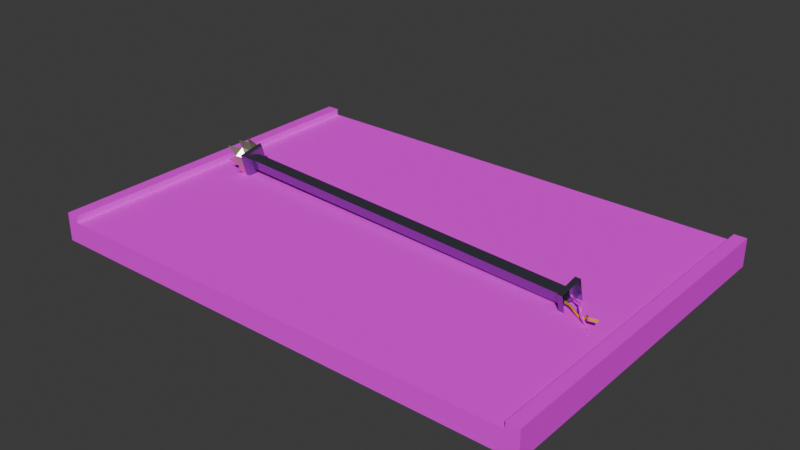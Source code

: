 # Source: 1.blend  (saved by Blender 4.0.36; exported with 4.5.12 LTS)
import bpy
from mathutils import Matrix  # noqa: F401  (used for matrix-valued properties, if any)

bpy.ops.wm.read_factory_settings(use_empty=True)
scene = bpy.context.scene
scene.name = 'Scene'

# ---- collections
col_road = bpy.data.collections.new('road'); scene.collection.children.link(col_road)
col_full = bpy.data.collections.new('full'); scene.collection.children.link(col_full)

# ---- images (referenced by path relative to the original .blend; pixels are not part of the script)
import os
ASSET_DIR = os.environ.get("B2B_ASSET_DIR", "")  # directory of the original .blend (textures are referenced by path, not embedded)
HERE = os.path.dirname(os.path.abspath(__file__))  # packed textures are extracted next to this script under _unpacked/

def load_image(name, relpath, width, height, colorspace="sRGB"):
    """Load a texture the original file referenced (path relative to the .blend, or extracted next to this script)."""
    p = next((c for c in (os.path.join(HERE, relpath), os.path.join(ASSET_DIR, relpath)) if relpath and os.path.exists(c)), "")
    if p:
        img = bpy.data.images.load(p, check_existing=True)
        img.name = name
    else:  # same state as the original file: an image datablock whose file is absent (Cycles renders it pink)
        img = bpy.data.images.new(name, width, height)
        img.source = "FILE"
        img.filepath = "//" + (relpath or name)
    img.colorspace_settings.name = colorspace
    return img
img_rd1_png_001 = load_image('rd1.png.001', 'rd1.png', 1024, 1024, 'sRGB')
img_rd2_png_001 = load_image('rd2.png.001', 'rd2.png', 1024, 1024, 'sRGB')
img_black_png = load_image('black.png', 'black.png', 1024, 1024, 'sRGB')

# ---- materials (node trees are filled in below, after node groups)
mat_material_001 = bpy.data.materials.new('Material.001')
mat_material_001.use_transparent_shadow = False
mat_material_001.roughness = 1.0
mat_material_004 = bpy.data.materials.new('Material.004')
mat_material_004.use_transparent_shadow = False
mat_material_009 = bpy.data.materials.new('Material.009')
mat_material_009.use_transparent_shadow = False
mat_material_005 = bpy.data.materials.new('Material.005')
mat_material_005.use_transparent_shadow = False
mat_material_003 = bpy.data.materials.new('Material.003')
mat_material_003.use_transparent_shadow = False
mat_material_008 = bpy.data.materials.new('Material.008')
mat_material_008.use_transparent_shadow = False

# ---- material node trees
mat_material_001.use_nodes = True; mat_material_001.node_tree.nodes.clear()
_N = mat_material_001.node_tree.nodes; _L = mat_material_001.node_tree.links
n0 = _N.new('ShaderNodeBsdfPrincipled'); n0.name = 'Principled BSDF'; n0.location = (0, 300)
n0.inputs[2].default_value = 1.0
n0.inputs[3].default_value = 1.45
n0.inputs[13].default_value = 0.0
n1 = _N.new('ShaderNodeOutputMaterial'); n1.name = 'Material Output'; n1.location = (280, 300)
n2 = _N.new('ShaderNodeTexImage'); n2.name = 'Image Texture'; n2.location = (-336, 302)
n2.image = img_rd1_png_001
_L.new(n0.outputs[0], n1.inputs[0])
_L.new(n2.outputs[0], n0.inputs[0])
n1.is_active_output = True
mat_material_004.use_nodes = True; mat_material_004.node_tree.nodes.clear()
_N = mat_material_004.node_tree.nodes; _L = mat_material_004.node_tree.links
n0 = _N.new('ShaderNodeBsdfPrincipled'); n0.name = 'Principled BSDF'; n0.location = (10, 300)
n0.inputs[3].default_value = 1.45
n1 = _N.new('ShaderNodeOutputMaterial'); n1.name = 'Material Output'; n1.location = (300, 300)
n2 = _N.new('ShaderNodeTexImage'); n2.name = 'Image Texture'; n2.location = (-291, 279)
n2.image = img_rd2_png_001
_L.new(n0.outputs[0], n1.inputs[0])
_L.new(n2.outputs[0], n0.inputs[0])
n1.is_active_output = True
mat_material_009.use_nodes = True; mat_material_009.node_tree.nodes.clear()
_N = mat_material_009.node_tree.nodes; _L = mat_material_009.node_tree.links
n0 = _N.new('ShaderNodeBsdfPrincipled'); n0.name = 'Principled BSDF'; n0.location = (10, 300)
n0.inputs[0].default_value = (0.3129, 0.3073, 0.4147, 1.0)
n0.inputs[1].default_value = 0.9481
n0.inputs[2].default_value = 0.2403
n0.inputs[3].default_value = 1.45
n1 = _N.new('ShaderNodeOutputMaterial'); n1.name = 'Material Output'; n1.location = (300, 300)
_L.new(n0.outputs[0], n1.inputs[0])
n1.is_active_output = True
mat_material_005.use_nodes = True; mat_material_005.node_tree.nodes.clear()
_N = mat_material_005.node_tree.nodes; _L = mat_material_005.node_tree.links
n0 = _N.new('ShaderNodeBsdfPrincipled'); n0.name = 'Principled BSDF'; n0.location = (10, 300)
n0.inputs[0].default_value = (0.8009, 0.4862, 0.0, 1.0)
n0.inputs[3].default_value = 1.45
n1 = _N.new('ShaderNodeOutputMaterial'); n1.name = 'Material Output'; n1.location = (300, 300)
_L.new(n0.outputs[0], n1.inputs[0])
n1.is_active_output = True
mat_material_003.use_nodes = True; mat_material_003.node_tree.nodes.clear()
_N = mat_material_003.node_tree.nodes; _L = mat_material_003.node_tree.links
n0 = _N.new('ShaderNodeBsdfPrincipled'); n0.name = 'Principled BSDF'; n0.location = (10, 300)
n0.inputs[3].default_value = 1.45
n1 = _N.new('ShaderNodeOutputMaterial'); n1.name = 'Material Output'; n1.location = (300, 300)
n2 = _N.new('ShaderNodeTexImage'); n2.name = 'Image Texture'; n2.location = (-318, 275)
n2.image = img_black_png
_L.new(n0.outputs[0], n1.inputs[0])
_L.new(n2.outputs[0], n0.inputs[0])
n1.is_active_output = True
mat_material_008.use_nodes = True; mat_material_008.node_tree.nodes.clear()
_N = mat_material_008.node_tree.nodes; _L = mat_material_008.node_tree.links
n0 = _N.new('ShaderNodeBsdfPrincipled'); n0.name = 'Principled BSDF'; n0.location = (10, 300)
n0.inputs[0].default_value = (0.8001, 0.7028, 0.5382, 1.0)
n0.inputs[1].default_value = 0.8961
n0.inputs[2].default_value = 0.2792
n0.inputs[3].default_value = 1.45
n1 = _N.new('ShaderNodeOutputMaterial'); n1.name = 'Material Output'; n1.location = (300, 300)
_L.new(n0.outputs[0], n1.inputs[0])
n1.is_active_output = True

# ---- world
world_world = bpy.data.worlds.new('World'); scene.world = world_world
world_world.use_nodes = True; world_world.node_tree.nodes.clear()
_N = world_world.node_tree.nodes; _L = world_world.node_tree.links
n0 = _N.new('ShaderNodeOutputWorld'); n0.name = 'World Output'; n0.location = (300, 300)
n1 = _N.new('ShaderNodeBackground'); n1.name = 'Background'; n1.location = (10, 300)
n1.inputs[0].default_value = (0.05088, 0.05088, 0.05088, 1.0)
_L.new(n1.outputs[0], n0.inputs[0])
n0.is_active_output = True
world_world.color = (0.05088, 0.05088, 0.05088)
world_world.use_sun_shadow = False
world_world.sun_shadow_jitter_overblur = 0.0

# ---- meshes
me_cube_001 = bpy.data.meshes.new('Cube.001')
me_cube_001.from_pydata([(-6.772, -0.4762, 5.0), (-6.772, 0.1429, 5.0), (6.772, -0.4762, 5.0), (6.772, 0.1429, 5.0), (-7.13, -0.4762, 5.0), (-7.13, 0.1429, 5.0), (7.13, -0.4762, 5.0), (7.13, 0.1429, 5.0), (6.772, 0.3333, 5.0), (7.13, 0.3333, 5.0), (-6.772, 0.3333, 5.0), (-7.13, 0.3333, 5.0), (-6.772, -0.4762, -5.0), (-6.772, 0.1429, -5.0), (6.772, -0.4762, -5.0), (6.772, 0.1429, -5.0), (-7.13, -0.4762, -5.0), (-7.13, 0.1429, -5.0), (7.13, -0.4762, -5.0), (7.13, 0.1429, -5.0), (6.772, 0.3333, -5.0), (7.13, 0.3333, -5.0), (-6.772, 0.3333, -5.0), (-7.13, 0.3333, -5.0)], [], [(3, 7, 6, 2), (2, 0, 1, 3), (0, 4, 5, 1), (3, 8, 9, 7), (5, 11, 10, 1), (15, 14, 18, 19), (14, 15, 13, 12), (12, 13, 17, 16), (15, 19, 21, 20), (17, 13, 22, 23), (11, 5, 17, 23), (4, 0, 12, 16), (6, 7, 19, 18), (8, 3, 15, 20), (10, 11, 23, 22), (5, 4, 16, 17), (3, 1, 13, 15), (0, 2, 14, 12), (7, 9, 21, 19), (9, 8, 20, 21), (2, 6, 18, 14), (1, 10, 22, 13)])
me_cube_001.polygons.foreach_set('material_index', [1, 1, 1, 1, 1, 1, 1, 1, 1, 1, 1, 1, 1, 1, 1, 1, 0, 1, 1, 1, 1, 1])
_uv = me_cube_001.uv_layers.new(name='UVMap')
_uv.uv.foreach_set('vector', [0.7373, 0.5107, 0.7499, 0.5107, 0.7499, 0.4672, 0.7373, 0.4672, 0.7373, 0.4672, 0.2627, 0.4672, 0.2627, 0.5107, 0.7373, 0.5107, 0.2627, 0.4672, 0.2501, 0.4672, 0.2501, 0.5107, 0.2627, 0.5107, 0.7373, 0.5107, 0.7373, 0.524, 0.7499, 0.524, 0.7499, 0.5107, 0.2501, 0.5107, 0.2501, 0.524, 0.2627, 0.524, 0.2627, 0.5107, 0.7373, 0.5107, 0.7373, 0.4672, 0.7499, 0.4672, 0.7499, 0.5107, 0.7373, 0.4672, 0.7373, 0.5107, 0.2627, 0.5107, 0.2627, 0.4672, 0.2627, 0.4672, 0.2627, 0.5107, 0.2501, 0.5107, 0.2501, 0.4672, 0.7373, 0.5107, 0.7499, 0.5107, 0.7499, 0.524, 0.7373, 0.524, 0.2501, 0.5107, 0.2627, 0.5107, 0.2627, 0.524, 0.2501, 0.524, 0.512, 0.8506, 0.5053, 0.8506, 0.5053, 0.1494, 0.512, 0.1494, 0.2501, 0.8506, 0.2627, 0.8506, 0.2627, 0.1494, 0.2501, 0.1494, 0.4836, 0.8506, 0.5053, 0.8506, 0.5053, 0.1494, 0.4836, 0.1494, 0.512, 0.8506, 0.5053, 0.8506, 0.5053, 0.1494, 0.512, 0.1494, 0.2627, 0.8506, 0.2501, 0.8506, 0.2501, 0.1494, 0.2627, 0.1494, 0.5053, 0.8506, 0.4836, 0.8506, 0.4836, 0.1494, 0.5053, 0.1494, -0.006081, 2.558, -0.006081, -0.5717, 0.9939, -0.5717, 0.9939, 2.558, 0.2627, 0.8506, 0.7373, 0.8506, 0.7373, 0.1494, 0.2627, 0.1494, 0.5053, 0.8506, 0.512, 0.8506, 0.512, 0.1494, 0.5053, 0.1494, 0.7499, 0.8506, 0.7373, 0.8506, 0.7373, 0.1494, 0.7499, 0.1494, 0.7373, 0.8506, 0.7499, 0.8506, 0.7499, 0.1494, 0.7373, 0.1494, 0.5053, 0.8506, 0.512, 0.8506, 0.512, 0.1494, 0.5053, 0.1494])
me_cube_001.materials.append(mat_material_001)
me_cube_001.materials.append(mat_material_004)
me_cube_001.update()
me_cube_001.normals_split_custom_set([tuple(v) for v in zip(*[iter([0.0, 0.0, -1.0, 0.0, 0.0, -1.0, 0.0, 0.0, -1.0, 0.0, 0.0, -1.0, 0.0, 0.0, -1.0, 0.0, 0.0, -1.0, 0.0, 0.0, -1.0, 0.0, 0.0, -1.0, 0.0, 0.0, -1.0, 0.0, 0.0, -1.0, 0.0, 0.0, -1.0, 0.0, 0.0, -1.0, 0.0, 0.0, -1.0, 0.0, 0.0, -1.0, 0.0, 0.0, -1.0, 0.0, 0.0, -1.0, 0.0, 0.0, -1.0, 0.0, 0.0, -1.0, 0.0, 0.0, -1.0, 0.0, 0.0, -1.0, 0.0, 0.0, 1.0, 0.0, 0.0, 1.0, 0.0, 0.0, 1.0, 0.0, 0.0, 1.0, 0.0, 0.0, 1.0, 0.0, 0.0, 1.0, 0.0, 0.0, 1.0, 0.0, 0.0, 1.0, 0.0, 0.0, 1.0, 0.0, 0.0, 1.0, 0.0, 0.0, 1.0, 0.0, 0.0, 1.0, 0.0, 0.0, 1.0, 0.0, 0.0, 1.0, 0.0, 0.0, 1.0, 0.0, 0.0, 1.0, 0.0, 0.0, 1.0, 0.0, 0.0, 1.0, 0.0, 0.0, 1.0, 0.0, 0.0, 1.0, 1.0, 0.0, 0.0, 1.0, 0.0, 0.0, 1.0, 0.0, 0.0, 1.0, 0.0, 0.0, 0.0, 1.0, 8.319e-08, 0.0, 1.0, 8.319e-08, 0.0, 1.0, 8.319e-08, 0.0, 1.0, 8.319e-08, -1.0, 0.0, 0.0, -1.0, 0.0, 0.0, -1.0, 0.0, 0.0, -1.0, 0.0, 0.0, 1.0, 0.0, 0.0, 1.0, 0.0, 0.0, 1.0, 0.0, 0.0, 1.0, 0.0, 0.0, 0.0, -1.0, -9.567e-08, 0.0, -1.0, -9.567e-08, 0.0, -1.0, -9.567e-08, 0.0, -1.0, -9.567e-08, 1.0, 0.0, 0.0, 1.0, 0.0, 0.0, 1.0, 0.0, 0.0, 1.0, 0.0, 0.0, 0.0, -1.0, -9.506e-08, 0.0, -1.0, -9.506e-08, 0.0, -1.0, -9.506e-08, 0.0, -1.0, -9.506e-08, 0.0, 1.0, 8.45e-08, 0.0, 1.0, 8.45e-08, 0.0, 1.0, 8.45e-08, 0.0, 1.0, 8.45e-08, -1.0, 0.0, 0.0, -1.0, 0.0, 0.0, -1.0, 0.0, 0.0, -1.0, 0.0, 0.0, 0.0, -1.0, -9.567e-08, 0.0, -1.0, -9.567e-08, 0.0, -1.0, -9.567e-08, 0.0, -1.0, -9.567e-08, 0.0, 1.0, 8.319e-08, 0.0, 1.0, 8.319e-08, 0.0, 1.0, 8.319e-08, 0.0, 1.0, 8.319e-08, -1.0, 0.0, 0.0, -1.0, 0.0, 0.0, -1.0, 0.0, 0.0, -1.0, 0.0, 0.0])] * 3)])
me_plane_001 = bpy.data.meshes.new('Plane.001')
me_plane_001.from_pydata([(-1.0, -1.0, -1.77e-08), (1.0, -1.0, -2.219e-08), (-1.0, 1.0, -1.995e-08), (1.0, 1.0, -2.28e-08), (-1.0, -1.0, 0.4428), (1.0, -1.0, 0.4428), (-1.0, 1.0, 0.4428), (1.0, 1.0, 0.4428), (-0.4319, -0.4319, 0.5571), (0.4319, -0.4319, 0.5571), (-0.4319, 0.4319, 0.5571), (0.4319, 0.4319, 0.5571), (-0.4269, -0.4321, 30.75), (0.4326, -0.4313, 30.76), (-0.4251, 0.4324, 30.75), (0.4332, 0.4343, 30.76), (-0.9191, -0.9246, 30.84), (0.9229, -0.9237, 30.85), (-0.9138, 0.9242, 30.83), (0.9241, 0.9289, 30.86), (1.038, 1.05, 31.22), (-1.021, 1.039, 31.15), (1.035, -1.038, 31.17), (-1.032, -1.04, 31.17), (0.004034, 0.0009985, 30.91), (1.035, -0.7686, 31.63), (-0.3937, -1.247, 31.77), (-1.23, -0.01298, 31.5), (-0.4062, 1.259, 31.77), (1.057, 0.8082, 31.83), (-0.2328, -0.7322, 31.13), (0.6211, -0.4513, 31.13), (0.3888, -1.185, 31.64), (1.228, 0.005166, 31.56), (0.6229, 0.4585, 31.15), (-0.7505, -0.002153, 31.09), (-0.9906, -0.7343, 31.58), (-0.2307, 0.7352, 31.13), (-0.9494, 0.7273, 31.47), (0.3849, 1.213, 31.7), (1.276, -0.4414, 31.9), (1.384, 0.4729, 32.41), (0.09233, -1.487, 33.05), (0.8576, -1.184, 32.4), (-1.35, -0.4581, 32.26), (-0.848, -1.186, 32.41), (-0.8904, 1.22, 32.52), (-1.182, 0.4168, 31.81), (0.8596, 1.342, 32.86), (-0.003859, 1.487, 32.46), (-0.3194, -0.03065, 0.44), (-0.3369, -0.202, 0.426), (-0.4239, -0.08281, 0.3559), (-0.1414, -0.03273, 0.2059), (-0.1588, -0.2041, 0.1919), (-0.2459, -0.08489, 0.1218), (0.01483, 0.09413, -0.1635), (-0.002591, -0.07726, -0.1775), (-0.08967, 0.04197, -0.2476), (0.449, 0.3582, -0.9162), (0.2771, 0.1869, -0.7383), (0.1901, 0.3061, -0.8084), (0.7222, 0.3841, -1.056), (0.7059, 0.2127, -1.072), (0.6188, 0.332, -1.142), (1.181, 0.1081, -1.399), (1.163, -0.06326, -1.413), (0.9124, 0.05597, -1.28), (1.427, -0.211, -1.973), (1.41, -0.3824, -1.987), (1.323, -0.2631, -2.057), (2.139, -0.09024, -2.569), (2.122, -0.2616, -2.583), (2.035, -0.1424, -2.653), (0.2001, -0.2103, 0.4338), (0.2904, -0.06896, 0.4792), (0.3915, -0.2134, 0.38), (0.3743, -0.08579, -0.1123), (0.4647, 0.05552, -0.06683), (0.5658, -0.08893, -0.166), (0.5656, -0.1688, -0.5135), (0.6559, -0.02749, -0.468), (0.7571, -0.1719, -0.5672), (0.7943, -0.3405, -1.15), (0.8846, -0.1992, -1.104), (0.9857, -0.3436, -1.203), (0.7546, -0.2254, -1.504), (0.8449, -0.08405, -1.458), (0.946, -0.2285, -1.557), (0.8071, 0.1634, -1.767), (0.8975, 0.3048, -1.721), (0.9986, 0.1603, -1.82), (1.287, 0.4859, -2.218), (1.377, 0.6272, -2.172), (1.479, 0.4827, -2.272), (1.236, 0.6054, -2.871), (1.326, 0.7467, -2.826), (1.427, 0.6022, -2.925)], [], [(50, 52, 55, 53), (5, 7, 11, 9), (1, 3, 7, 5), (2, 0, 4, 6), (3, 2, 6, 7), (0, 1, 5, 4), (9, 11, 15, 13), (6, 4, 8, 10), (7, 6, 10, 11), (4, 5, 9, 8), (13, 15, 19, 17), (10, 8, 12, 14), (11, 10, 14, 15), (8, 9, 13, 12), (17, 19, 20, 22), (14, 12, 16, 18), (15, 14, 18, 19), (12, 13, 17, 16), (16, 17, 22, 23), (19, 18, 21, 20), (18, 16, 23, 21), (24, 31, 30), (25, 31, 33), (24, 30, 35), (24, 35, 37), (24, 37, 34), (25, 33, 40), (26, 32, 42), (27, 36, 44), (28, 38, 46), (29, 39, 48), (39, 28, 49), (38, 27, 47), (36, 26, 45), (32, 25, 43), (33, 29, 41), (34, 39, 29), (34, 37, 39), (37, 28, 39), (37, 38, 28), (37, 35, 38), (35, 27, 38), (35, 36, 27), (35, 30, 36), (30, 26, 36), (33, 34, 29), (33, 31, 34), (31, 24, 34), (30, 32, 26), (30, 31, 32), (31, 25, 32), (22, 20, 21, 23), (51, 52, 55, 54), (50, 51, 54, 53), (53, 55, 58, 56), (54, 55, 58, 57), (53, 54, 57, 56), (56, 58, 61, 59), (57, 58, 61, 60), (56, 57, 60, 59), (59, 61, 64, 62), (60, 61, 64, 63), (59, 60, 63, 62), (62, 64, 67, 65), (63, 64, 67, 66), (62, 63, 66, 65), (65, 67, 70, 68), (66, 67, 70, 69), (65, 66, 69, 68), (68, 70, 73, 71), (69, 70, 73, 72), (68, 69, 72, 71), (74, 76, 79, 77), (75, 76, 79, 78), (74, 75, 78, 77), (77, 79, 82, 80), (78, 79, 82, 81), (77, 78, 81, 80), (80, 82, 85, 83), (81, 82, 85, 84), (80, 81, 84, 83), (83, 85, 88, 86), (84, 85, 88, 87), (83, 84, 87, 86), (86, 88, 91, 89), (87, 88, 91, 90), (86, 87, 90, 89), (89, 91, 94, 92), (90, 91, 94, 93), (89, 90, 93, 92), (92, 94, 97, 95), (93, 94, 97, 96), (92, 93, 96, 95), (72, 73, 71), (96, 97, 95), (51, 50, 52), (75, 74, 76)])
me_plane_001.polygons.foreach_set('material_index', [2, 0, 0, 0, 0, 0, 0, 0, 0, 0, 0, 0, 0, 0, 0, 0, 0, 0, 0, 0, 0, 3, 3, 3, 3, 3, 3, 3, 3, 3, 3, 3, 3, 3, 3, 3, 3, 3, 3, 3, 3, 3, 3, 3, 3, 3, 3, 3, 3, 3, 3, 0, 2, 2, 2, 2, 2, 2, 2, 2, 2, 2, 2, 2, 2, 2, 2, 2, 2, 2, 2, 2, 1, 1, 1, 1, 1, 1, 1, 1, 1, 1, 1, 1, 1, 1, 1, 1, 1, 1, 1, 1, 1, 2, 1, 2, 1])
_uv = me_plane_001.uv_layers.new(name='UVMap')
_uv.uv.foreach_set('vector', [0.03052, 0.5292, 0.03052, 0.498, 0.194, 0.498, 0.194, 0.5292, 1.0, 0.0, 1.0, 1.0, 1.0, 1.0, 1.0, 0.0, 1.0, 0.0, 1.0, 1.0, 1.0, 1.0, 1.0, 0.0, 0.0, 1.0, 0.0, 0.0, 0.0, 0.0, 0.0, 1.0, 1.0, 1.0, 0.0, 1.0, 0.0, 1.0, 1.0, 1.0, 0.0, 0.0, 1.0, 0.0, 1.0, 0.0, 0.0, 0.0, 1.0, 0.0, 1.0, 1.0, 1.0, 1.0, 1.0, 0.0, 0.0, 1.0, 0.0, 0.0, 0.0, 0.0, 0.0, 1.0, 1.0, 1.0, 0.0, 1.0, 0.0, 1.0, 1.0, 1.0, 0.0, 0.0, 1.0, 0.0, 1.0, 0.0, 0.0, 0.0, 1.0, 0.0, 1.0, 1.0, 1.0, 1.0, 1.0, 0.0, 0.0, 1.0, 0.0, 0.0, 0.0, 0.0, 0.0, 1.0, 1.0, 1.0, 0.0, 1.0, 0.0, 1.0, 1.0, 1.0, 0.0, 0.0, 1.0, 0.0, 1.0, 0.0, 0.0, 0.0, 1.0, 0.0, 1.0, 1.0, 1.0, 1.0, 1.0, 0.0, 0.0, 1.0, 0.0, 0.0, 0.0, 0.0, 0.0, 1.0, 1.0, 1.0, 0.0, 1.0, 0.0, 1.0, 1.0, 1.0, 0.0, 0.0, 1.0, 0.0, 1.0, 0.0, 0.0, 0.0, 0.0, 0.0, 1.0, 0.0, 1.0, 0.0, 0.0, 0.0, 1.0, 1.0, 0.0, 1.0, 0.0, 1.0, 1.0, 1.0, 0.0, 1.0, 0.0, 0.0, 0.0, 0.0, 0.0, 1.0, 0.1818, 0.0, 0.2273, 0.07873, 0.1364, 0.07873, 0.2727, 0.1575, 0.3182, 0.07873, 0.3636, 0.1575, 0.9091, 0.0, 0.9545, 0.07873, 0.8636, 0.07873, 0.7273, 0.0, 0.7727, 0.07873, 0.6818, 0.07873, 0.5455, 0.0, 0.5909, 0.07873, 0.5, 0.07873, 0.2727, 0.1575, 0.3636, 0.1575, 0.3182, 0.2362, 0.09091, 0.1575, 0.1818, 0.1575, 0.1364, 0.2362, 0.8182, 0.1575, 0.9091, 0.1575, 0.8636, 0.2362, 0.6364, 0.1575, 0.7273, 0.1575, 0.6818, 0.2362, 0.4545, 0.1575, 0.5455, 0.1575, 0.5, 0.2362, 0.5455, 0.1575, 0.6364, 0.1575, 0.5909, 0.2362, 0.7273, 0.1575, 0.8182, 0.1575, 0.7727, 0.2362, 0.9091, 0.1575, 1.0, 0.1575, 0.9545, 0.2362, 0.1818, 0.1575, 0.2727, 0.1575, 0.2273, 0.2362, 0.3636, 0.1575, 0.4545, 0.1575, 0.4091, 0.2362, 0.5, 0.07873, 0.5455, 0.1575, 0.4545, 0.1575, 0.5, 0.07873, 0.5909, 0.07873, 0.5455, 0.1575, 0.5909, 0.07873, 0.6364, 0.1575, 0.5455, 0.1575, 0.6818, 0.07873, 0.7273, 0.1575, 0.6364, 0.1575, 0.6818, 0.07873, 0.7727, 0.07873, 0.7273, 0.1575, 0.7727, 0.07873, 0.8182, 0.1575, 0.7273, 0.1575, 0.8636, 0.07873, 0.9091, 0.1575, 0.8182, 0.1575, 0.8636, 0.07873, 0.9545, 0.07873, 0.9091, 0.1575, 0.9545, 0.07873, 1.0, 0.1575, 0.9091, 0.1575, 0.3636, 0.1575, 0.4091, 0.07873, 0.4545, 0.1575, 0.3636, 0.1575, 0.3182, 0.07873, 0.4091, 0.07873, 0.3182, 0.07873, 0.3636, 0.0, 0.4091, 0.07873, 0.1364, 0.07873, 0.1818, 0.1575, 0.09091, 0.1575, 0.1364, 0.07873, 0.2273, 0.07873, 0.1818, 0.1575, 0.2273, 0.07873, 0.2727, 0.1575, 0.1818, 0.1575, 1.0, 0.0, 1.0, 1.0, 0.0, 1.0, 0.0, 0.0, 0.03052, 0.4521, 0.03052, 0.4798, 0.194, 0.4794, 0.194, 0.4516, 0.03052, 0.492, 0.03052, 0.4521, 0.194, 0.4516, 0.194, 0.4915, 0.194, 0.5292, 0.194, 0.498, 0.2838, 0.4724, 0.2838, 0.5036, 0.194, 0.4516, 0.194, 0.4794, 0.2838, 0.5089, 0.2838, 0.4811, 0.194, 0.4915, 0.194, 0.4516, 0.2838, 0.4811, 0.2838, 0.521, 0.2838, 0.5036, 0.2838, 0.4724, 0.4264, 0.4413, 0.4838, 0.4725, 0.2838, 0.4811, 0.2838, 0.5089, 0.4264, 0.5704, 0.4264, 0.5426, 0.2838, 0.521, 0.2838, 0.4811, 0.4264, 0.5426, 0.4838, 0.5826, 0.4838, 0.4725, 0.4264, 0.4413, 0.5495, 0.4704, 0.5491, 0.5016, 0.4264, 0.5426, 0.4264, 0.5704, 0.5495, 0.5764, 0.5495, 0.5487, 0.4838, 0.5826, 0.4264, 0.5426, 0.5495, 0.5487, 0.5491, 0.5886, 0.5491, 0.5886, 0.5495, 0.5764, 0.6174, 0.5122, 0.6783, 0.5243, 0.5495, 0.4964, 0.5495, 0.4704, 0.6174, 0.5035, 0.6783, 0.5296, 0.5491, 0.5886, 0.5495, 0.5487, 0.6783, 0.4844, 0.6783, 0.5243, 0.6783, 0.5348, 0.6174, 0.5035, 0.8184, 0.4644, 0.8184, 0.4956, 0.6783, 0.5296, 0.6174, 0.5035, 0.8184, 0.4644, 0.8184, 0.4904, 0.6783, 0.5243, 0.6783, 0.4844, 0.8184, 0.4101, 0.8184, 0.45, 0.8184, 0.4956, 0.8184, 0.4644, 1.031, 0.5065, 1.031, 0.5378, 0.8184, 0.4101, 0.8184, 0.4378, 1.031, 0.466, 1.031, 0.4382, 0.8184, 0.45, 0.8184, 0.4101, 1.031, 0.4382, 1.031, 0.4781, 0.0, 0.0, 0.0, 0.0, 0.0, 0.0, 0.0, 0.0, 0.0, 0.0, 0.0, 0.0, 0.0, 0.0, 0.0, 0.0, 0.0, 0.0, 0.0, 0.0, 0.0, 0.0, 0.0, 0.0, 0.0, 0.0, 0.0, 0.0, 0.0, 0.0, 0.0, 0.0, 0.0, 0.0, 0.0, 0.0, 0.0, 0.0, 0.0, 0.0, 0.0, 0.0, 0.0, 0.0, 0.0, 0.0, 0.0, 0.0, 0.0, 0.0, 0.0, 0.0, 0.0, 0.0, 0.0, 0.0, 0.0, 0.0, 0.0, 0.0, 0.0, 0.0, 0.0, 0.0, 0.0, 0.0, 0.0, 0.0, 0.0, 0.0, 0.0, 0.0, 0.0, 0.0, 0.0, 0.0, 0.0, 0.0, 0.0, 0.0, 0.0, 0.0, 0.0, 0.0, 0.0, 0.0, 0.0, 0.0, 0.0, 0.0, 0.0, 0.0, 0.0, 0.0, 0.0, 0.0, 0.0, 0.0, 0.0, 0.0, 0.0, 0.0, 0.0, 0.0, 0.0, 0.0, 0.0, 0.0, 0.0, 0.0, 0.0, 0.0, 0.0, 0.0, 0.0, 0.0, 0.0, 0.0, 0.0, 0.0, 0.0, 0.0, 0.0, 0.0, 0.0, 0.0, 0.0, 0.0, 0.0, 0.0, 0.0, 0.0, 0.0, 0.0, 0.0, 0.0, 0.0, 0.0, 0.0, 0.0, 0.0, 0.0, 0.0, 0.0, 0.0, 0.0, 0.0, 0.0, 0.0, 0.0, 0.0, 0.0, 0.0, 0.0, 0.0, 0.0, 0.0, 0.0, 0.0, 0.0, 0.0, 0.0, 0.0, 0.0, 0.0, 0.0, 0.0, 0.0, 0.4382, 0.5326, 0.466, 0.5065, 0.4781, 0.5378, 0.0, 0.0, 0.0, 0.0, 0.0, 0.0, 0.4521, 0.524, 0.492, 0.5292, 0.4798, 0.498, 0.0, 0.0, 0.0, 0.0, 0.0, 0.0])
me_plane_001.materials.append(mat_material_009)
me_plane_001.materials.append(mat_material_005)
me_plane_001.materials.append(mat_material_003)
me_plane_001.materials.append(mat_material_008)
me_plane_001.update()

# ---- objects
ob_cube = bpy.data.objects.new('Cube', me_cube_001)
ob_lamp = bpy.data.objects.new('lamp', me_plane_001)

# ---- transforms, parenting, visibility, modifiers, constraints
ob_cube.location = (0.0, 0.0, 0.0)
ob_cube.rotation_euler = (1.571, -0.0, 0.0)
ob_lamp.location = (5.395, -0.3907, 0.3765)
ob_lamp.rotation_euler = (1.557, 0.2444, -1.627)
ob_lamp.scale = (0.3527, 0.3527, 0.3527)

# ---- collection membership
col_road.objects.link(ob_cube)
col_full.objects.link(ob_lamp)

# ---- scene / render settings (as saved in the file)
scene.frame_start = 1; scene.frame_end = 250; scene.frame_set(0)
scene.render.engine = 'BLENDER_EEVEE_NEXT'
scene.cycles.sampling_pattern = 'TABULATED_SOBOL'
bpy.context.view_layer.update()

# ---- added for rendering (the .blend has no active camera and no usable light): camera, sun
cam_auto = bpy.data.cameras.new('AutoCamera')
cam_auto.lens = 50.0
cam_auto.sensor_width = 36.0
cam_auto.clip_end = 1000.0
ob_auto_camera = bpy.data.objects.new('AutoCamera', cam_auto)
scene.collection.objects.link(ob_auto_camera)
ob_auto_camera.location = (16.185, -19.422, 13.2869)
ob_auto_camera.rotation_euler = (1.09748, -7.21219e-08, 0.694738)
scene.camera = ob_auto_camera
light_auto_sun = bpy.data.lights.new('AutoSun', 'SUN')
light_auto_sun.energy = 3.0
light_auto_sun.angle = 0.0523599
ob_auto_sun = bpy.data.objects.new('AutoSun', light_auto_sun)
scene.collection.objects.link(ob_auto_sun)
ob_auto_sun.rotation_euler = (0.872665, 0.174533, 0.523599)
bpy.context.view_layer.update()

